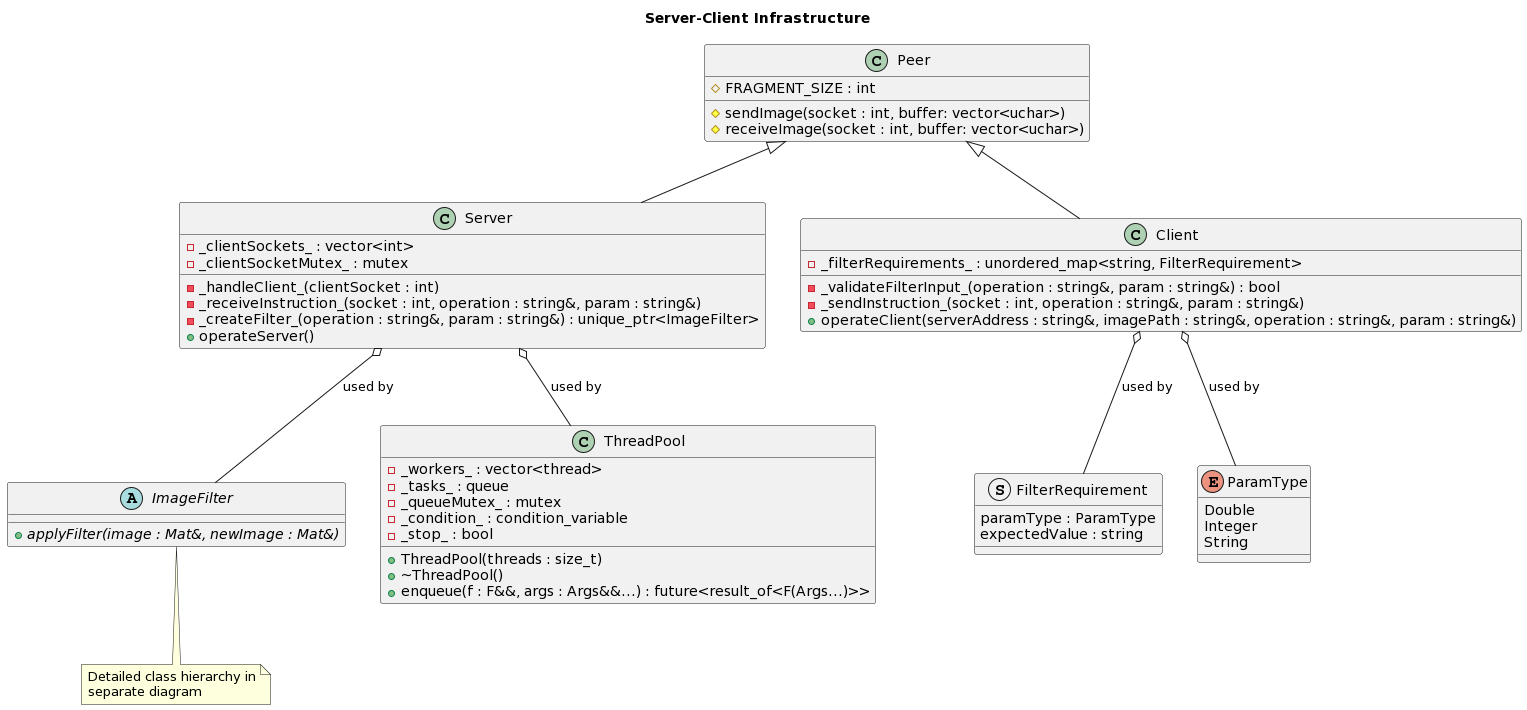

The diagram above was rendered by PlantUML. Its source (embedded in the PNG):
@startuml
title Server-Client Infrastructure
class Peer {
  #FRAGMENT_SIZE : int
  #sendImage(socket : int, buffer: vector<uchar>)
  #receiveImage(socket : int, buffer: vector<uchar>)
}

class Client {
  -_filterRequirements_ : unordered_map<string, FilterRequirement>
  -_validateFilterInput_(operation : string&, param : string&) : bool
  -_sendInstruction_(socket : int, operation : string&, param : string&)
  +operateClient(serverAddress : string&, imagePath : string&, operation : string&, param : string&)
}

struct FilterRequirement {
  paramType : ParamType
  expectedValue : string
}

enum ParamType {
  Double
  Integer
  String
}

class Server {
  -_clientSockets_ : vector<int>
  -_clientSocketMutex_ : mutex
  -_handleClient_(clientSocket : int)
  -_receiveInstruction_(socket : int, operation : string&, param : string&)
  -_createFilter_(operation : string&, param : string&) : unique_ptr<ImageFilter>
  +operateServer()
}

abstract class ImageFilter {
  {abstract} +applyFilter(image : Mat&, newImage : Mat&)
}

note bottom of ImageFilter : Detailed class hierarchy in\nseparate diagram

class ThreadPool {
  -_workers_ : vector<thread>
  -_tasks_ : queue
  -_queueMutex_ : mutex
  -_condition_ : condition_variable
  -_stop_ : bool
  +ThreadPool(threads : size_t)
  +~ThreadPool()
  +enqueue(f : F&&, args : Args&&...) : future<result_of<F(Args...)>>
}

' Relations
Client -up-|> Peer
Server -up-|> Peer
FilterRequirement -up-o Client : used by
ParamType -up-o Client : used by

ThreadPool -up-o Server : used by
ImageFilter -up-o Server : used by
@enduml